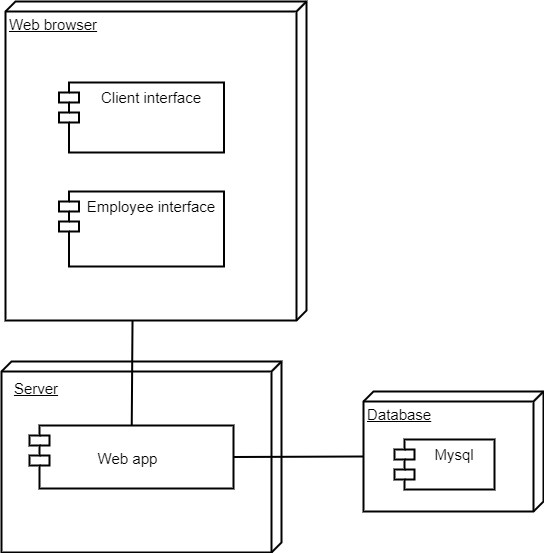

The diagram above was exported from draw.io. Its source (the exported page's mxGraphModel, read from the mxfile embedded in the PNG):
<mxGraphModel dx="868" dy="882" grid="0" gridSize="10" guides="1" tooltips="1" connect="1" arrows="1" fold="1" page="0" pageScale="1" pageWidth="1100" pageHeight="850" background="#FFFFFF" math="0" shadow="0">
  <root>
    <mxCell id="0" />
    <mxCell id="1" parent="0" />
    <mxCell id="No3xN4NeXk5og9KPXcSz-2" value="Web browser" style="verticalAlign=top;align=left;spacingTop=8;spacingLeft=2;spacingRight=12;shape=cube;size=10;direction=south;fontStyle=4;html=1;strokeWidth=2;fontSize=15;" parent="1" vertex="1">
      <mxGeometry x="196" y="-54" width="301" height="319" as="geometry" />
    </mxCell>
    <mxCell id="rS4T_farN-6dCq-ySLrC-5" value="" style="verticalAlign=top;align=left;spacingTop=8;spacingLeft=2;spacingRight=12;shape=cube;size=10;direction=south;fontStyle=4;html=1;strokeWidth=2;fontSize=15;" parent="1" vertex="1">
      <mxGeometry x="192" y="306" width="280" height="191" as="geometry" />
    </mxCell>
    <mxCell id="rS4T_farN-6dCq-ySLrC-8" value="Database" style="verticalAlign=top;align=left;spacingTop=8;spacingLeft=2;spacingRight=12;shape=cube;size=10;direction=south;fontStyle=4;html=1;strokeWidth=2;fontSize=15;" parent="1" vertex="1">
      <mxGeometry x="554" y="336" width="180" height="120" as="geometry" />
    </mxCell>
    <mxCell id="rS4T_farN-6dCq-ySLrC-9" value="Mysql" style="shape=module;align=left;spacingLeft=20;align=center;verticalAlign=top;strokeWidth=2;fontSize=15;" parent="1" vertex="1">
      <mxGeometry x="585" y="384" width="100" height="50" as="geometry" />
    </mxCell>
    <mxCell id="rS4T_farN-6dCq-ySLrC-12" value="" style="shape=module;align=left;spacingLeft=20;align=center;verticalAlign=top;strokeWidth=2;fontSize=15;" parent="1" vertex="1">
      <mxGeometry x="220" y="370" width="204" height="63" as="geometry" />
    </mxCell>
    <mxCell id="rS4T_farN-6dCq-ySLrC-13" value="Client interface" style="shape=module;align=left;spacingLeft=20;align=center;verticalAlign=top;strokeWidth=2;fontSize=15;" parent="1" vertex="1">
      <mxGeometry x="249.5" y="27" width="165" height="70" as="geometry" />
    </mxCell>
    <mxCell id="rS4T_farN-6dCq-ySLrC-14" value="Employee interface" style="shape=module;align=left;spacingLeft=20;align=center;verticalAlign=top;strokeWidth=2;fontSize=15;" parent="1" vertex="1">
      <mxGeometry x="249.5" y="136" width="165" height="75" as="geometry" />
    </mxCell>
    <mxCell id="rS4T_farN-6dCq-ySLrC-17" value="" style="endArrow=none;html=1;entryX=0;entryY=0;entryDx=65;entryDy=180;entryPerimeter=0;exitX=1;exitY=0.5;exitDx=0;exitDy=0;strokeWidth=2;fontSize=15;" parent="1" source="rS4T_farN-6dCq-ySLrC-12" target="rS4T_farN-6dCq-ySLrC-8" edge="1">
      <mxGeometry width="50" height="50" relative="1" as="geometry">
        <mxPoint x="530" y="470" as="sourcePoint" />
        <mxPoint x="580" y="420" as="targetPoint" />
      </mxGeometry>
    </mxCell>
    <mxCell id="No3xN4NeXk5og9KPXcSz-1" value="&lt;u&gt;Server&lt;/u&gt;" style="text;html=1;strokeColor=none;fillColor=none;align=center;verticalAlign=middle;whiteSpace=wrap;rounded=0;strokeWidth=2;fontSize=15;" parent="1" vertex="1">
      <mxGeometry x="207" y="323" width="40" height="20" as="geometry" />
    </mxCell>
    <mxCell id="No3xN4NeXk5og9KPXcSz-3" value="Web app" style="text;html=1;strokeColor=none;fillColor=none;align=center;verticalAlign=middle;whiteSpace=wrap;rounded=0;strokeWidth=2;fontSize=15;" parent="1" vertex="1">
      <mxGeometry x="285.5" y="392.5" width="65" height="20" as="geometry" />
    </mxCell>
    <mxCell id="No3xN4NeXk5og9KPXcSz-4" value="" style="endArrow=none;html=1;entryX=1;entryY=0.578;entryDx=0;entryDy=0;entryPerimeter=0;strokeWidth=2;fontSize=15;" parent="1" source="rS4T_farN-6dCq-ySLrC-12" target="No3xN4NeXk5og9KPXcSz-2" edge="1">
      <mxGeometry width="50" height="50" relative="1" as="geometry">
        <mxPoint x="311" y="308" as="sourcePoint" />
        <mxPoint x="361" y="258" as="targetPoint" />
      </mxGeometry>
    </mxCell>
  </root>
</mxGraphModel>